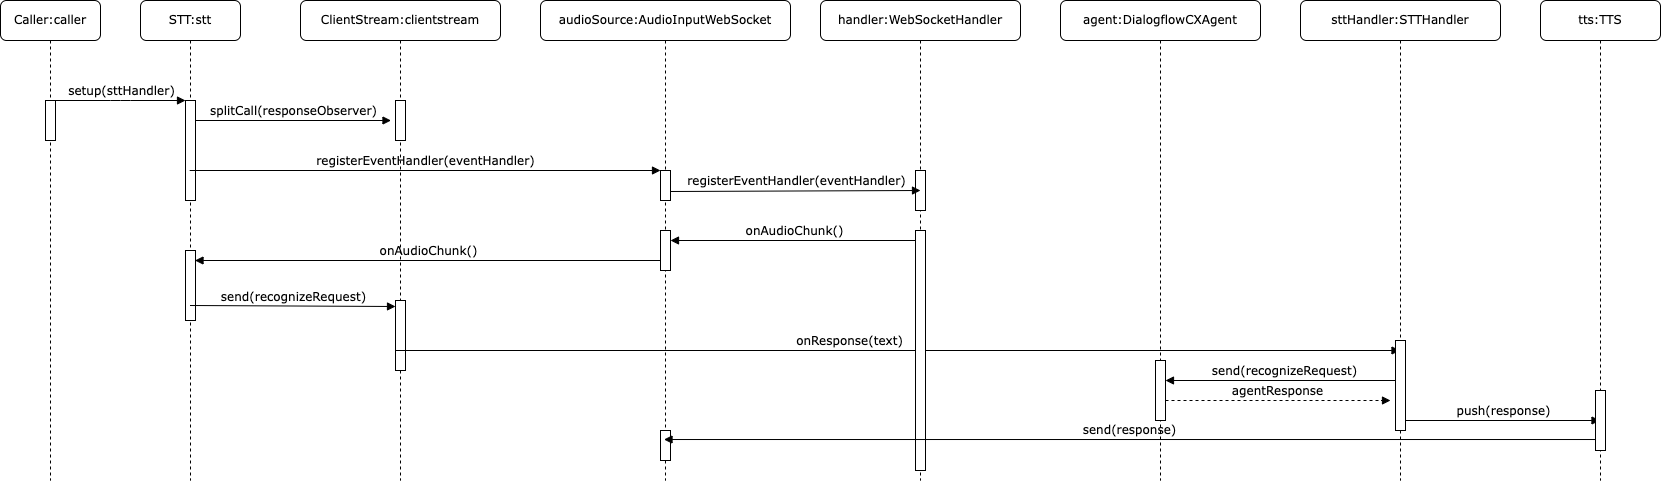

The diagram above was exported from draw.io. Its source (the exported page's mxGraphModel, read from the mxfile embedded in the PNG):
<mxGraphModel dx="2868" dy="1638" grid="1" gridSize="10" guides="1" tooltips="1" connect="1" arrows="1" fold="1" page="1" pageScale="1" pageWidth="2336" pageHeight="1654" background="none" math="0" shadow="0">
  <root>
    <mxCell id="0" />
    <mxCell id="1" parent="0" />
    <mxCell id="7baba1c4bc27f4b0-2" value="STT:stt" style="shape=umlLifeline;perimeter=lifelinePerimeter;whiteSpace=wrap;html=1;container=1;collapsible=0;recursiveResize=0;outlineConnect=0;rounded=1;shadow=0;comic=0;labelBackgroundColor=none;strokeWidth=1;fontFamily=Verdana;fontSize=12;align=center;" parent="1" vertex="1">
      <mxGeometry x="240" y="80" width="100" height="480" as="geometry" />
    </mxCell>
    <mxCell id="7baba1c4bc27f4b0-10" value="" style="html=1;points=[];perimeter=orthogonalPerimeter;rounded=0;shadow=0;comic=0;labelBackgroundColor=none;strokeWidth=1;fontFamily=Verdana;fontSize=12;align=center;" parent="7baba1c4bc27f4b0-2" vertex="1">
      <mxGeometry x="45" y="100" width="10" height="100" as="geometry" />
    </mxCell>
    <mxCell id="RTLrfAuZrKHp2Nzhvnt1-18" value="" style="html=1;points=[];perimeter=orthogonalPerimeter;rounded=0;shadow=0;comic=0;labelBackgroundColor=none;strokeWidth=1;fontFamily=Verdana;fontSize=12;align=center;" vertex="1" parent="7baba1c4bc27f4b0-2">
      <mxGeometry x="45" y="250" width="10" height="70" as="geometry" />
    </mxCell>
    <mxCell id="7baba1c4bc27f4b0-14" value="splitCall(responseObserver)" style="html=1;verticalAlign=bottom;endArrow=block;entryX=0;entryY=0;labelBackgroundColor=none;fontFamily=Verdana;fontSize=12;elbow=vertical;" parent="7baba1c4bc27f4b0-2" edge="1">
      <mxGeometry relative="1" as="geometry">
        <mxPoint x="55" y="120.00000000000023" as="sourcePoint" />
        <mxPoint x="250.5" y="120.00000000000023" as="targetPoint" />
      </mxGeometry>
    </mxCell>
    <mxCell id="7baba1c4bc27f4b0-3" value="ClientStream:clientstream" style="shape=umlLifeline;perimeter=lifelinePerimeter;whiteSpace=wrap;html=1;container=1;collapsible=0;recursiveResize=0;outlineConnect=0;rounded=1;shadow=0;comic=0;labelBackgroundColor=none;strokeWidth=1;fontFamily=Verdana;fontSize=12;align=center;" parent="1" vertex="1">
      <mxGeometry x="400" y="80" width="200" height="480" as="geometry" />
    </mxCell>
    <mxCell id="7baba1c4bc27f4b0-13" value="" style="html=1;points=[];perimeter=orthogonalPerimeter;rounded=0;shadow=0;comic=0;labelBackgroundColor=none;strokeWidth=1;fontFamily=Verdana;fontSize=12;align=center;" parent="7baba1c4bc27f4b0-3" vertex="1">
      <mxGeometry x="95" y="100" width="10" height="40" as="geometry" />
    </mxCell>
    <mxCell id="RTLrfAuZrKHp2Nzhvnt1-4" value="send(recognizeRequest)" style="html=1;verticalAlign=bottom;endArrow=block;entryX=0;entryY=0.955;labelBackgroundColor=none;fontFamily=Verdana;fontSize=12;edgeStyle=elbowEdgeStyle;elbow=vertical;entryDx=0;entryDy=0;entryPerimeter=0;" edge="1" parent="7baba1c4bc27f4b0-3">
      <mxGeometry relative="1" as="geometry">
        <mxPoint x="-110.5" y="305" as="sourcePoint" />
        <mxPoint x="95" y="305" as="targetPoint" />
      </mxGeometry>
    </mxCell>
    <mxCell id="RTLrfAuZrKHp2Nzhvnt1-19" value="" style="html=1;points=[];perimeter=orthogonalPerimeter;rounded=0;shadow=0;comic=0;labelBackgroundColor=none;strokeWidth=1;fontFamily=Verdana;fontSize=12;align=center;" vertex="1" parent="7baba1c4bc27f4b0-3">
      <mxGeometry x="95" y="300" width="10" height="70" as="geometry" />
    </mxCell>
    <mxCell id="RTLrfAuZrKHp2Nzhvnt1-5" value="onResponse(text)" style="html=1;verticalAlign=bottom;endArrow=block;labelBackgroundColor=none;fontFamily=Verdana;fontSize=12;elbow=vertical;" edge="1" parent="7baba1c4bc27f4b0-3" target="RTLrfAuZrKHp2Nzhvnt1-22">
      <mxGeometry x="-0.0941" relative="1" as="geometry">
        <mxPoint x="95" y="350" as="sourcePoint" />
        <mxPoint x="-105" y="350" as="targetPoint" />
        <mxPoint as="offset" />
      </mxGeometry>
    </mxCell>
    <mxCell id="7baba1c4bc27f4b0-4" value="audioSource:AudioInputWebSocket" style="shape=umlLifeline;perimeter=lifelinePerimeter;whiteSpace=wrap;html=1;container=1;collapsible=0;recursiveResize=0;outlineConnect=0;rounded=1;shadow=0;comic=0;labelBackgroundColor=none;strokeWidth=1;fontFamily=Verdana;fontSize=12;align=center;" parent="1" vertex="1">
      <mxGeometry x="640" y="80" width="250" height="480" as="geometry" />
    </mxCell>
    <mxCell id="7baba1c4bc27f4b0-16" value="" style="html=1;points=[];perimeter=orthogonalPerimeter;rounded=0;shadow=0;comic=0;labelBackgroundColor=none;strokeWidth=1;fontFamily=Verdana;fontSize=12;align=center;" parent="7baba1c4bc27f4b0-4" vertex="1">
      <mxGeometry x="120" y="170" width="10" height="30" as="geometry" />
    </mxCell>
    <mxCell id="RTLrfAuZrKHp2Nzhvnt1-13" value="" style="html=1;points=[];perimeter=orthogonalPerimeter;rounded=0;shadow=0;comic=0;labelBackgroundColor=none;strokeWidth=1;fontFamily=Verdana;fontSize=12;align=center;" vertex="1" parent="7baba1c4bc27f4b0-4">
      <mxGeometry x="120" y="230" width="10" height="40" as="geometry" />
    </mxCell>
    <mxCell id="RTLrfAuZrKHp2Nzhvnt1-3" value="onAudioChunk()" style="html=1;verticalAlign=bottom;endArrow=block;labelBackgroundColor=none;fontFamily=Verdana;fontSize=12;elbow=vertical;" edge="1" parent="7baba1c4bc27f4b0-4">
      <mxGeometry relative="1" as="geometry">
        <mxPoint x="120" y="260" as="sourcePoint" />
        <mxPoint x="-345.5" y="259.99999999999994" as="targetPoint" />
      </mxGeometry>
    </mxCell>
    <mxCell id="RTLrfAuZrKHp2Nzhvnt1-29" value="" style="html=1;points=[];perimeter=orthogonalPerimeter;rounded=0;shadow=0;comic=0;labelBackgroundColor=none;strokeWidth=1;fontFamily=Verdana;fontSize=12;align=center;" vertex="1" parent="7baba1c4bc27f4b0-4">
      <mxGeometry x="120" y="430" width="10" height="30" as="geometry" />
    </mxCell>
    <mxCell id="7baba1c4bc27f4b0-17" value="registerEventHandler(eventHandler)" style="html=1;verticalAlign=bottom;endArrow=block;labelBackgroundColor=none;fontFamily=Verdana;fontSize=12;elbow=vertical;" parent="7baba1c4bc27f4b0-4" edge="1">
      <mxGeometry relative="1" as="geometry">
        <mxPoint x="-350.8333333333335" y="170" as="sourcePoint" />
        <mxPoint x="120" y="170" as="targetPoint" />
      </mxGeometry>
    </mxCell>
    <mxCell id="7baba1c4bc27f4b0-8" value="Caller:caller" style="shape=umlLifeline;perimeter=lifelinePerimeter;whiteSpace=wrap;html=1;container=1;collapsible=0;recursiveResize=0;outlineConnect=0;rounded=1;shadow=0;comic=0;labelBackgroundColor=none;strokeWidth=1;fontFamily=Verdana;fontSize=12;align=center;" parent="1" vertex="1">
      <mxGeometry x="100" y="80" width="100" height="480" as="geometry" />
    </mxCell>
    <mxCell id="7baba1c4bc27f4b0-9" value="" style="html=1;points=[];perimeter=orthogonalPerimeter;rounded=0;shadow=0;comic=0;labelBackgroundColor=none;strokeWidth=1;fontFamily=Verdana;fontSize=12;align=center;" parent="7baba1c4bc27f4b0-8" vertex="1">
      <mxGeometry x="45" y="100" width="10" height="40" as="geometry" />
    </mxCell>
    <mxCell id="7baba1c4bc27f4b0-11" value="setup(sttHandler)" style="html=1;verticalAlign=bottom;endArrow=block;entryX=0;entryY=0;labelBackgroundColor=none;fontFamily=Verdana;fontSize=12;edgeStyle=elbowEdgeStyle;elbow=vertical;" parent="1" source="7baba1c4bc27f4b0-9" target="7baba1c4bc27f4b0-10" edge="1">
      <mxGeometry relative="1" as="geometry">
        <mxPoint x="220" y="190" as="sourcePoint" />
      </mxGeometry>
    </mxCell>
    <mxCell id="RTLrfAuZrKHp2Nzhvnt1-6" value="handler:WebSocketHandler" style="shape=umlLifeline;perimeter=lifelinePerimeter;whiteSpace=wrap;html=1;container=1;collapsible=0;recursiveResize=0;outlineConnect=0;rounded=1;shadow=0;comic=0;labelBackgroundColor=none;strokeWidth=1;fontFamily=Verdana;fontSize=12;align=center;" vertex="1" parent="1">
      <mxGeometry x="920" y="80" width="200" height="480" as="geometry" />
    </mxCell>
    <mxCell id="RTLrfAuZrKHp2Nzhvnt1-7" value="" style="html=1;points=[];perimeter=orthogonalPerimeter;rounded=0;shadow=0;comic=0;labelBackgroundColor=none;strokeWidth=1;fontFamily=Verdana;fontSize=12;align=center;" vertex="1" parent="RTLrfAuZrKHp2Nzhvnt1-6">
      <mxGeometry x="95" y="170" width="10" height="40" as="geometry" />
    </mxCell>
    <mxCell id="RTLrfAuZrKHp2Nzhvnt1-12" value="" style="html=1;points=[];perimeter=orthogonalPerimeter;rounded=0;shadow=0;comic=0;labelBackgroundColor=none;strokeWidth=1;fontFamily=Verdana;fontSize=12;align=center;" vertex="1" parent="RTLrfAuZrKHp2Nzhvnt1-6">
      <mxGeometry x="95" y="230" width="10" height="240" as="geometry" />
    </mxCell>
    <mxCell id="RTLrfAuZrKHp2Nzhvnt1-8" value="agent:DialogflowCXAgent" style="shape=umlLifeline;perimeter=lifelinePerimeter;whiteSpace=wrap;html=1;container=1;collapsible=0;recursiveResize=0;outlineConnect=0;rounded=1;shadow=0;comic=0;labelBackgroundColor=none;strokeWidth=1;fontFamily=Verdana;fontSize=12;align=center;" vertex="1" parent="1">
      <mxGeometry x="1160" y="80" width="200" height="480" as="geometry" />
    </mxCell>
    <mxCell id="RTLrfAuZrKHp2Nzhvnt1-9" value="" style="html=1;points=[];perimeter=orthogonalPerimeter;rounded=0;shadow=0;comic=0;labelBackgroundColor=none;strokeWidth=1;fontFamily=Verdana;fontSize=12;align=center;" vertex="1" parent="RTLrfAuZrKHp2Nzhvnt1-8">
      <mxGeometry x="95" y="360" width="10" height="60" as="geometry" />
    </mxCell>
    <mxCell id="RTLrfAuZrKHp2Nzhvnt1-17" value="agentResponse" style="html=1;verticalAlign=bottom;endArrow=block;labelBackgroundColor=none;fontFamily=Verdana;fontSize=12;elbow=vertical;dashed=1;" edge="1" parent="RTLrfAuZrKHp2Nzhvnt1-8">
      <mxGeometry relative="1" as="geometry">
        <mxPoint x="105" y="400" as="sourcePoint" />
        <mxPoint x="330" y="400" as="targetPoint" />
      </mxGeometry>
    </mxCell>
    <mxCell id="RTLrfAuZrKHp2Nzhvnt1-16" value="send(recognizeRequest)" style="html=1;verticalAlign=bottom;endArrow=block;labelBackgroundColor=none;fontFamily=Verdana;fontSize=12;elbow=vertical;exitX=0.1;exitY=0.178;exitDx=0;exitDy=0;exitPerimeter=0;" edge="1" parent="RTLrfAuZrKHp2Nzhvnt1-8">
      <mxGeometry relative="1" as="geometry">
        <mxPoint x="341.8299999999999" y="380.0000000000002" as="sourcePoint" />
        <mxPoint x="104.99666666666644" y="380.0000000000002" as="targetPoint" />
      </mxGeometry>
    </mxCell>
    <mxCell id="RTLrfAuZrKHp2Nzhvnt1-10" value="registerEventHandler(eventHandler)" style="html=1;verticalAlign=bottom;endArrow=block;labelBackgroundColor=none;fontFamily=Verdana;fontSize=12;elbow=vertical;exitX=0.8;exitY=0.225;exitDx=0;exitDy=0;exitPerimeter=0;" edge="1" parent="1">
      <mxGeometry relative="1" as="geometry">
        <mxPoint x="770" y="271" as="sourcePoint" />
        <mxPoint x="1020" y="270" as="targetPoint" />
      </mxGeometry>
    </mxCell>
    <mxCell id="RTLrfAuZrKHp2Nzhvnt1-15" value="onAudioChunk()" style="html=1;verticalAlign=bottom;endArrow=block;labelBackgroundColor=none;fontFamily=Verdana;fontSize=12;elbow=vertical;" edge="1" parent="1">
      <mxGeometry relative="1" as="geometry">
        <mxPoint x="1015.5" y="320" as="sourcePoint" />
        <mxPoint x="770" y="320" as="targetPoint" />
      </mxGeometry>
    </mxCell>
    <mxCell id="RTLrfAuZrKHp2Nzhvnt1-22" value="sttHandler:STTHandler" style="shape=umlLifeline;perimeter=lifelinePerimeter;whiteSpace=wrap;html=1;container=1;collapsible=0;recursiveResize=0;outlineConnect=0;rounded=1;shadow=0;comic=0;labelBackgroundColor=none;strokeWidth=1;fontFamily=Verdana;fontSize=12;align=center;" vertex="1" parent="1">
      <mxGeometry x="1400" y="80" width="200" height="480" as="geometry" />
    </mxCell>
    <mxCell id="RTLrfAuZrKHp2Nzhvnt1-23" value="" style="html=1;points=[];perimeter=orthogonalPerimeter;rounded=0;shadow=0;comic=0;labelBackgroundColor=none;strokeWidth=1;fontFamily=Verdana;fontSize=12;align=center;" vertex="1" parent="RTLrfAuZrKHp2Nzhvnt1-22">
      <mxGeometry x="95" y="340" width="10" height="90" as="geometry" />
    </mxCell>
    <mxCell id="RTLrfAuZrKHp2Nzhvnt1-27" value="push(response)" style="html=1;verticalAlign=bottom;endArrow=block;labelBackgroundColor=none;fontFamily=Verdana;fontSize=12;elbow=vertical;exitX=0.1;exitY=0.178;exitDx=0;exitDy=0;exitPerimeter=0;" edge="1" parent="RTLrfAuZrKHp2Nzhvnt1-22" target="RTLrfAuZrKHp2Nzhvnt1-25">
      <mxGeometry relative="1" as="geometry">
        <mxPoint x="105" y="420.00000000000006" as="sourcePoint" />
        <mxPoint x="158" y="420.00000000000006" as="targetPoint" />
      </mxGeometry>
    </mxCell>
    <mxCell id="RTLrfAuZrKHp2Nzhvnt1-25" value="tts:TTS" style="shape=umlLifeline;perimeter=lifelinePerimeter;whiteSpace=wrap;html=1;container=1;collapsible=0;recursiveResize=0;outlineConnect=0;rounded=1;shadow=0;comic=0;labelBackgroundColor=none;strokeWidth=1;fontFamily=Verdana;fontSize=12;align=center;" vertex="1" parent="1">
      <mxGeometry x="1640" y="80" width="120" height="480" as="geometry" />
    </mxCell>
    <mxCell id="RTLrfAuZrKHp2Nzhvnt1-26" value="" style="html=1;points=[];perimeter=orthogonalPerimeter;rounded=0;shadow=0;comic=0;labelBackgroundColor=none;strokeWidth=1;fontFamily=Verdana;fontSize=12;align=center;" vertex="1" parent="RTLrfAuZrKHp2Nzhvnt1-25">
      <mxGeometry x="55" y="390" width="10" height="60" as="geometry" />
    </mxCell>
    <mxCell id="RTLrfAuZrKHp2Nzhvnt1-28" value="send(response)" style="html=1;verticalAlign=bottom;endArrow=block;labelBackgroundColor=none;fontFamily=Verdana;fontSize=12;elbow=vertical;exitX=0;exitY=0.817;exitDx=0;exitDy=0;exitPerimeter=0;" edge="1" parent="1" source="RTLrfAuZrKHp2Nzhvnt1-26" target="7baba1c4bc27f4b0-4">
      <mxGeometry relative="1" as="geometry">
        <mxPoint x="1540" y="590" as="sourcePoint" />
        <mxPoint x="1735" y="590" as="targetPoint" />
      </mxGeometry>
    </mxCell>
  </root>
</mxGraphModel>